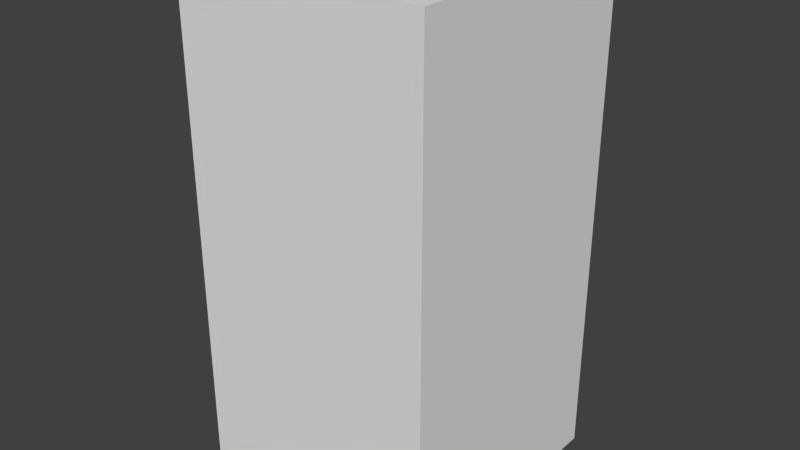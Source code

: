 # Source: greenLeafSeven.blend  (saved by Blender 2.68.0; exported with 4.5.12 LTS)
import bpy
from mathutils import Matrix  # noqa: F401  (used for matrix-valued properties, if any)

bpy.ops.wm.read_factory_settings(use_empty=True)
scene = bpy.context.scene
scene.name = 'Scene'

# ---- collections
col_collection_1 = bpy.data.collections.new('Collection 1'); scene.collection.children.link(col_collection_1)

# ---- world
world_world = bpy.data.worlds.new('World'); scene.world = world_world
world_world.color = (0.05088, 0.05088, 0.05088)
world_world.use_sun_shadow = False
world_world.sun_shadow_jitter_overblur = 0.0
world_world.cycles.sampling_method = 'MANUAL'
world_world.cycles.sample_map_resolution = 256

# ---- meshes
me_greenleafseven = bpy.data.meshes.new('greenLeafSeven')
me_greenleafseven.from_pydata([(-0.5, -0.5, -1.0), (-0.5, 0.5, -1.0), (0.5, 0.5, -1.0), (0.5, -0.5, -1.0), (-0.5, -0.5, 1.0), (-0.5, 0.5, 1.0), (0.5, 0.5, 1.0), (0.5, -0.5, 1.0)], [], [(4, 5, 1, 0), (5, 6, 2, 1), (6, 7, 3, 2), (7, 4, 0, 3), (0, 1, 2, 3), (7, 6, 5, 4)])
me_greenleafseven.use_remesh_preserve_volume = False
me_greenleafseven.use_remesh_preserve_attributes = False
me_greenleafseven.use_mirror_vertex_groups = False
me_greenleafseven.update()

# ---- objects
ob_greenleafseven = bpy.data.objects.new('greenLeafSeven', me_greenleafseven)

# ---- transforms, parenting, visibility, modifiers, constraints
ob_greenleafseven.location = (0.0, 0.0, 0.0)
ob_greenleafseven.lineart.crease_threshold = 0.0

# ---- collection membership
col_collection_1.objects.link(ob_greenleafseven)

# ---- scene / render settings (as saved in the file)
scene.frame_start = 1; scene.frame_end = 250; scene.frame_set(1)
scene.render.engine = 'BLENDER_EEVEE_NEXT'
scene.render.image_settings.color_mode = 'RGB'
scene.render.image_settings.compression = 90
scene.render.resolution_percentage = 50
scene.render.dither_intensity = 0.0
scene.cycles.use_denoising = False
scene.cycles.samples = 10
scene.cycles.sampling_pattern = 'TABULATED_SOBOL'
scene.cycles.light_sampling_threshold = 0.0
scene.cycles.use_adaptive_sampling = False
scene.cycles.use_light_tree = False
scene.cycles.blur_glossy = 0.0
scene.cycles.volume_bounces = 1
scene.cycles.pixel_filter_type = 'GAUSSIAN'
scene.cycles.sample_clamp_indirect = 0.0
scene.view_settings.view_transform = 'Standard'
bpy.context.view_layer.update()

# ---- added for rendering (the .blend has no active camera and no usable light): camera, sun
cam_auto = bpy.data.cameras.new('AutoCamera')
cam_auto.lens = 50.0
cam_auto.sensor_width = 36.0
cam_auto.clip_end = 1000.0
ob_auto_camera = bpy.data.objects.new('AutoCamera', cam_auto)
scene.collection.objects.link(ob_auto_camera)
ob_auto_camera.location = (2.26633, -2.71959, 1.81306)
ob_auto_camera.rotation_euler = (1.09748, -7.21219e-08, 0.694738)
scene.camera = ob_auto_camera
light_auto_sun = bpy.data.lights.new('AutoSun', 'SUN')
light_auto_sun.energy = 3.0
light_auto_sun.angle = 0.0523599
ob_auto_sun = bpy.data.objects.new('AutoSun', light_auto_sun)
scene.collection.objects.link(ob_auto_sun)
ob_auto_sun.rotation_euler = (0.872665, 0.174533, 0.523599)
bpy.context.view_layer.update()
